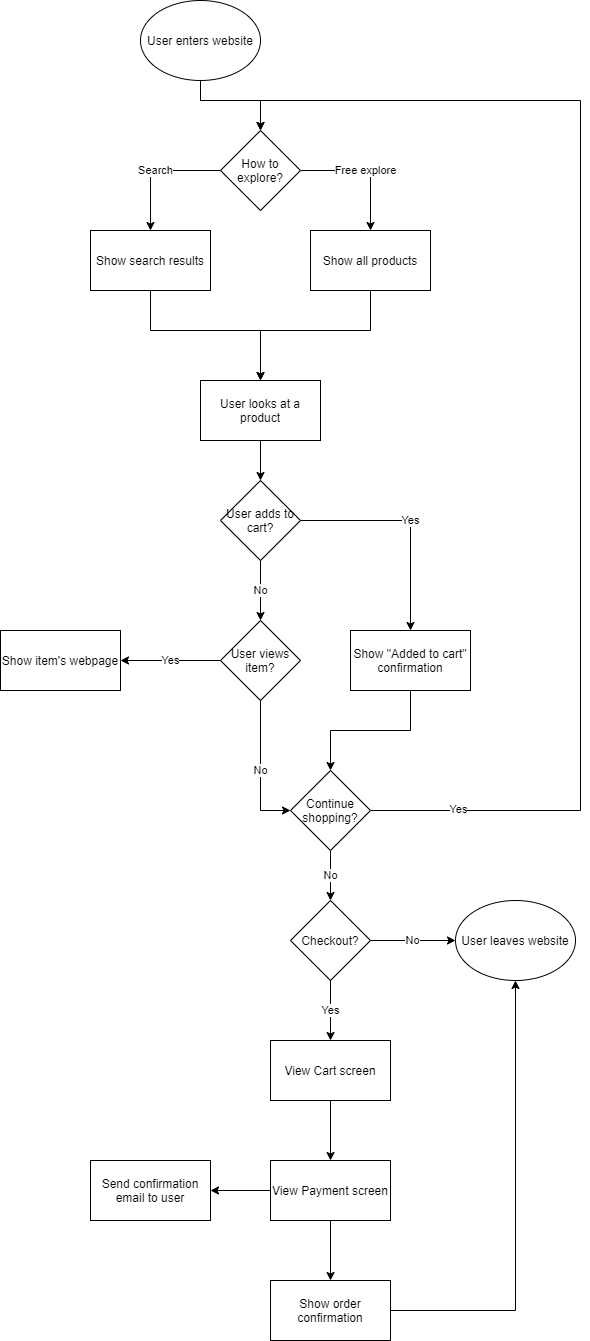

The diagram above was exported from draw.io. Its source (the exported page's mxGraphModel, read from the mxfile embedded in the PNG):
<mxGraphModel dx="1367" dy="958" grid="1" gridSize="10" guides="1" tooltips="1" connect="1" arrows="1" fold="1" page="1" pageScale="1" pageWidth="850" pageHeight="1400" math="0" shadow="0">
  <root>
    <mxCell id="0" />
    <mxCell id="1" parent="0" />
    <mxCell id="4" value="" style="edgeStyle=orthogonalEdgeStyle;rounded=0;orthogonalLoop=1;jettySize=auto;html=1;" edge="1" parent="1" source="2" target="3">
      <mxGeometry relative="1" as="geometry">
        <Array as="points">
          <mxPoint x="290" y="130" />
          <mxPoint x="350" y="130" />
        </Array>
      </mxGeometry>
    </mxCell>
    <mxCell id="2" value="User enters website" style="ellipse;whiteSpace=wrap;html=1;" vertex="1" parent="1">
      <mxGeometry x="230" y="30" width="120" height="80" as="geometry" />
    </mxCell>
    <mxCell id="10" value="Free explore" style="edgeStyle=orthogonalEdgeStyle;rounded=0;orthogonalLoop=1;jettySize=auto;html=1;exitX=1;exitY=0.5;exitDx=0;exitDy=0;entryX=0.5;entryY=0;entryDx=0;entryDy=0;" edge="1" parent="1" source="3" target="6">
      <mxGeometry relative="1" as="geometry" />
    </mxCell>
    <mxCell id="11" value="Search" style="edgeStyle=orthogonalEdgeStyle;rounded=0;orthogonalLoop=1;jettySize=auto;html=1;exitX=0;exitY=0.5;exitDx=0;exitDy=0;entryX=0.5;entryY=0;entryDx=0;entryDy=0;" edge="1" parent="1" source="3" target="5">
      <mxGeometry relative="1" as="geometry" />
    </mxCell>
    <mxCell id="3" value="How to explore?" style="rhombus;whiteSpace=wrap;html=1;" vertex="1" parent="1">
      <mxGeometry x="310" y="160" width="80" height="80" as="geometry" />
    </mxCell>
    <mxCell id="12" style="edgeStyle=orthogonalEdgeStyle;rounded=0;orthogonalLoop=1;jettySize=auto;html=1;exitX=0.5;exitY=1;exitDx=0;exitDy=0;entryX=0.5;entryY=0;entryDx=0;entryDy=0;" edge="1" parent="1" source="5" target="14">
      <mxGeometry relative="1" as="geometry">
        <mxPoint x="290" y="300" as="targetPoint" />
        <Array as="points">
          <mxPoint x="240" y="360" />
          <mxPoint x="350" y="360" />
        </Array>
      </mxGeometry>
    </mxCell>
    <mxCell id="5" value="Show search results" style="rounded=0;whiteSpace=wrap;html=1;" vertex="1" parent="1">
      <mxGeometry x="180" y="260" width="120" height="60" as="geometry" />
    </mxCell>
    <mxCell id="13" style="edgeStyle=orthogonalEdgeStyle;rounded=0;orthogonalLoop=1;jettySize=auto;html=1;exitX=0.5;exitY=1;exitDx=0;exitDy=0;" edge="1" parent="1" source="6">
      <mxGeometry relative="1" as="geometry">
        <mxPoint x="350" y="410" as="targetPoint" />
        <Array as="points">
          <mxPoint x="460" y="360" />
          <mxPoint x="350" y="360" />
        </Array>
      </mxGeometry>
    </mxCell>
    <mxCell id="6" value="Show all products" style="rounded=0;whiteSpace=wrap;html=1;" vertex="1" parent="1">
      <mxGeometry x="400" y="260" width="120" height="60" as="geometry" />
    </mxCell>
    <mxCell id="17" style="edgeStyle=orthogonalEdgeStyle;rounded=0;orthogonalLoop=1;jettySize=auto;html=1;exitX=0.5;exitY=1;exitDx=0;exitDy=0;entryX=0.5;entryY=0;entryDx=0;entryDy=0;" edge="1" parent="1" source="14" target="16">
      <mxGeometry relative="1" as="geometry" />
    </mxCell>
    <mxCell id="14" value="User looks at a product" style="rounded=0;whiteSpace=wrap;html=1;" vertex="1" parent="1">
      <mxGeometry x="290" y="410" width="120" height="60" as="geometry" />
    </mxCell>
    <mxCell id="19" value="No" style="edgeStyle=orthogonalEdgeStyle;rounded=0;orthogonalLoop=1;jettySize=auto;html=1;exitX=0.5;exitY=1;exitDx=0;exitDy=0;entryX=0.5;entryY=0;entryDx=0;entryDy=0;" edge="1" parent="1" source="16" target="23">
      <mxGeometry relative="1" as="geometry">
        <mxPoint x="350" y="670" as="targetPoint" />
      </mxGeometry>
    </mxCell>
    <mxCell id="21" value="Yes" style="edgeStyle=orthogonalEdgeStyle;rounded=0;orthogonalLoop=1;jettySize=auto;html=1;exitX=1;exitY=0.5;exitDx=0;exitDy=0;entryX=0.5;entryY=0;entryDx=0;entryDy=0;" edge="1" parent="1" source="16" target="45">
      <mxGeometry relative="1" as="geometry">
        <mxPoint x="485" y="650" as="targetPoint" />
      </mxGeometry>
    </mxCell>
    <mxCell id="16" value="User adds to cart?" style="rhombus;whiteSpace=wrap;html=1;" vertex="1" parent="1">
      <mxGeometry x="310" y="510" width="80" height="80" as="geometry" />
    </mxCell>
    <mxCell id="28" style="edgeStyle=orthogonalEdgeStyle;rounded=0;orthogonalLoop=1;jettySize=auto;html=1;exitX=1;exitY=0.5;exitDx=0;exitDy=0;entryX=0.5;entryY=0;entryDx=0;entryDy=0;" edge="1" parent="1" source="18" target="3">
      <mxGeometry relative="1" as="geometry">
        <Array as="points">
          <mxPoint x="670" y="840" />
          <mxPoint x="670" y="130" />
          <mxPoint x="350" y="130" />
        </Array>
      </mxGeometry>
    </mxCell>
    <mxCell id="29" value="Yes" style="edgeLabel;html=1;align=center;verticalAlign=middle;resizable=0;points=[];" vertex="1" connectable="0" parent="28">
      <mxGeometry x="-0.863" y="2" relative="1" as="geometry">
        <mxPoint as="offset" />
      </mxGeometry>
    </mxCell>
    <mxCell id="31" value="No" style="edgeStyle=orthogonalEdgeStyle;rounded=0;orthogonalLoop=1;jettySize=auto;html=1;exitX=0.5;exitY=1;exitDx=0;exitDy=0;entryX=0.5;entryY=0;entryDx=0;entryDy=0;" edge="1" parent="1" source="18" target="30">
      <mxGeometry relative="1" as="geometry" />
    </mxCell>
    <mxCell id="18" value="Continue shopping?" style="rhombus;whiteSpace=wrap;html=1;" vertex="1" parent="1">
      <mxGeometry x="380" y="800" width="80" height="80" as="geometry" />
    </mxCell>
    <mxCell id="27" style="edgeStyle=orthogonalEdgeStyle;rounded=0;orthogonalLoop=1;jettySize=auto;html=1;exitX=0.5;exitY=1;exitDx=0;exitDy=0;entryX=0.5;entryY=0;entryDx=0;entryDy=0;" edge="1" parent="1" source="45" target="18">
      <mxGeometry relative="1" as="geometry">
        <mxPoint x="480.20000000000005" y="730" as="sourcePoint" />
      </mxGeometry>
    </mxCell>
    <mxCell id="24" value="No" style="edgeStyle=orthogonalEdgeStyle;rounded=0;orthogonalLoop=1;jettySize=auto;html=1;exitX=0.5;exitY=1;exitDx=0;exitDy=0;entryX=0;entryY=0.5;entryDx=0;entryDy=0;" edge="1" parent="1" source="23" target="18">
      <mxGeometry relative="1" as="geometry" />
    </mxCell>
    <mxCell id="26" value="Yes" style="edgeStyle=orthogonalEdgeStyle;rounded=0;orthogonalLoop=1;jettySize=auto;html=1;exitX=0;exitY=0.5;exitDx=0;exitDy=0;entryX=1;entryY=0.5;entryDx=0;entryDy=0;" edge="1" parent="1" source="23" target="25">
      <mxGeometry relative="1" as="geometry">
        <mxPoint x="240" y="690" as="targetPoint" />
      </mxGeometry>
    </mxCell>
    <mxCell id="23" value="User views item?" style="rhombus;whiteSpace=wrap;html=1;" vertex="1" parent="1">
      <mxGeometry x="310" y="650" width="80" height="80" as="geometry" />
    </mxCell>
    <mxCell id="25" value="Show item's webpage" style="rounded=0;whiteSpace=wrap;html=1;" vertex="1" parent="1">
      <mxGeometry x="90" y="660" width="120" height="60" as="geometry" />
    </mxCell>
    <mxCell id="33" value="No" style="edgeStyle=orthogonalEdgeStyle;rounded=0;orthogonalLoop=1;jettySize=auto;html=1;exitX=1;exitY=0.5;exitDx=0;exitDy=0;entryX=0;entryY=0.5;entryDx=0;entryDy=0;" edge="1" parent="1" source="30" target="32">
      <mxGeometry relative="1" as="geometry" />
    </mxCell>
    <mxCell id="35" value="Yes" style="edgeStyle=orthogonalEdgeStyle;rounded=0;orthogonalLoop=1;jettySize=auto;html=1;exitX=0.5;exitY=1;exitDx=0;exitDy=0;entryX=0.5;entryY=0;entryDx=0;entryDy=0;" edge="1" parent="1" source="30" target="34">
      <mxGeometry relative="1" as="geometry" />
    </mxCell>
    <mxCell id="30" value="Checkout?" style="rhombus;whiteSpace=wrap;html=1;" vertex="1" parent="1">
      <mxGeometry x="380" y="930" width="80" height="80" as="geometry" />
    </mxCell>
    <mxCell id="32" value="User leaves website" style="ellipse;whiteSpace=wrap;html=1;" vertex="1" parent="1">
      <mxGeometry x="545" y="930" width="120" height="80" as="geometry" />
    </mxCell>
    <mxCell id="37" style="edgeStyle=orthogonalEdgeStyle;rounded=0;orthogonalLoop=1;jettySize=auto;html=1;exitX=0.5;exitY=1;exitDx=0;exitDy=0;entryX=0.5;entryY=0;entryDx=0;entryDy=0;" edge="1" parent="1" source="34" target="36">
      <mxGeometry relative="1" as="geometry" />
    </mxCell>
    <mxCell id="34" value="View Cart screen" style="rounded=0;whiteSpace=wrap;html=1;" vertex="1" parent="1">
      <mxGeometry x="360" y="1070" width="120" height="60" as="geometry" />
    </mxCell>
    <mxCell id="39" style="edgeStyle=orthogonalEdgeStyle;rounded=0;orthogonalLoop=1;jettySize=auto;html=1;exitX=0.5;exitY=1;exitDx=0;exitDy=0;entryX=0.5;entryY=0;entryDx=0;entryDy=0;" edge="1" parent="1" source="36" target="46">
      <mxGeometry relative="1" as="geometry">
        <mxPoint x="420" y="1300" as="targetPoint" />
      </mxGeometry>
    </mxCell>
    <mxCell id="42" style="edgeStyle=orthogonalEdgeStyle;rounded=0;orthogonalLoop=1;jettySize=auto;html=1;exitX=0;exitY=0.5;exitDx=0;exitDy=0;entryX=1;entryY=0.5;entryDx=0;entryDy=0;" edge="1" parent="1" source="36" target="41">
      <mxGeometry relative="1" as="geometry" />
    </mxCell>
    <mxCell id="36" value="View Payment screen" style="rounded=0;whiteSpace=wrap;html=1;" vertex="1" parent="1">
      <mxGeometry x="360" y="1190" width="120" height="60" as="geometry" />
    </mxCell>
    <mxCell id="40" style="edgeStyle=orthogonalEdgeStyle;rounded=0;orthogonalLoop=1;jettySize=auto;html=1;exitX=1;exitY=0.5;exitDx=0;exitDy=0;entryX=0.5;entryY=1;entryDx=0;entryDy=0;" edge="1" parent="1" source="46" target="32">
      <mxGeometry relative="1" as="geometry">
        <mxPoint x="480" y="1330" as="sourcePoint" />
      </mxGeometry>
    </mxCell>
    <mxCell id="41" value="Send confirmation email to user" style="rounded=0;whiteSpace=wrap;html=1;" vertex="1" parent="1">
      <mxGeometry x="180" y="1190" width="120" height="60" as="geometry" />
    </mxCell>
    <mxCell id="45" value="Show &quot;Added to cart&quot; confirmation" style="rounded=0;whiteSpace=wrap;html=1;" vertex="1" parent="1">
      <mxGeometry x="440" y="660" width="120" height="60" as="geometry" />
    </mxCell>
    <mxCell id="46" value="Show order confirmation" style="rounded=0;whiteSpace=wrap;html=1;" vertex="1" parent="1">
      <mxGeometry x="360" y="1310" width="120" height="60" as="geometry" />
    </mxCell>
  </root>
</mxGraphModel>